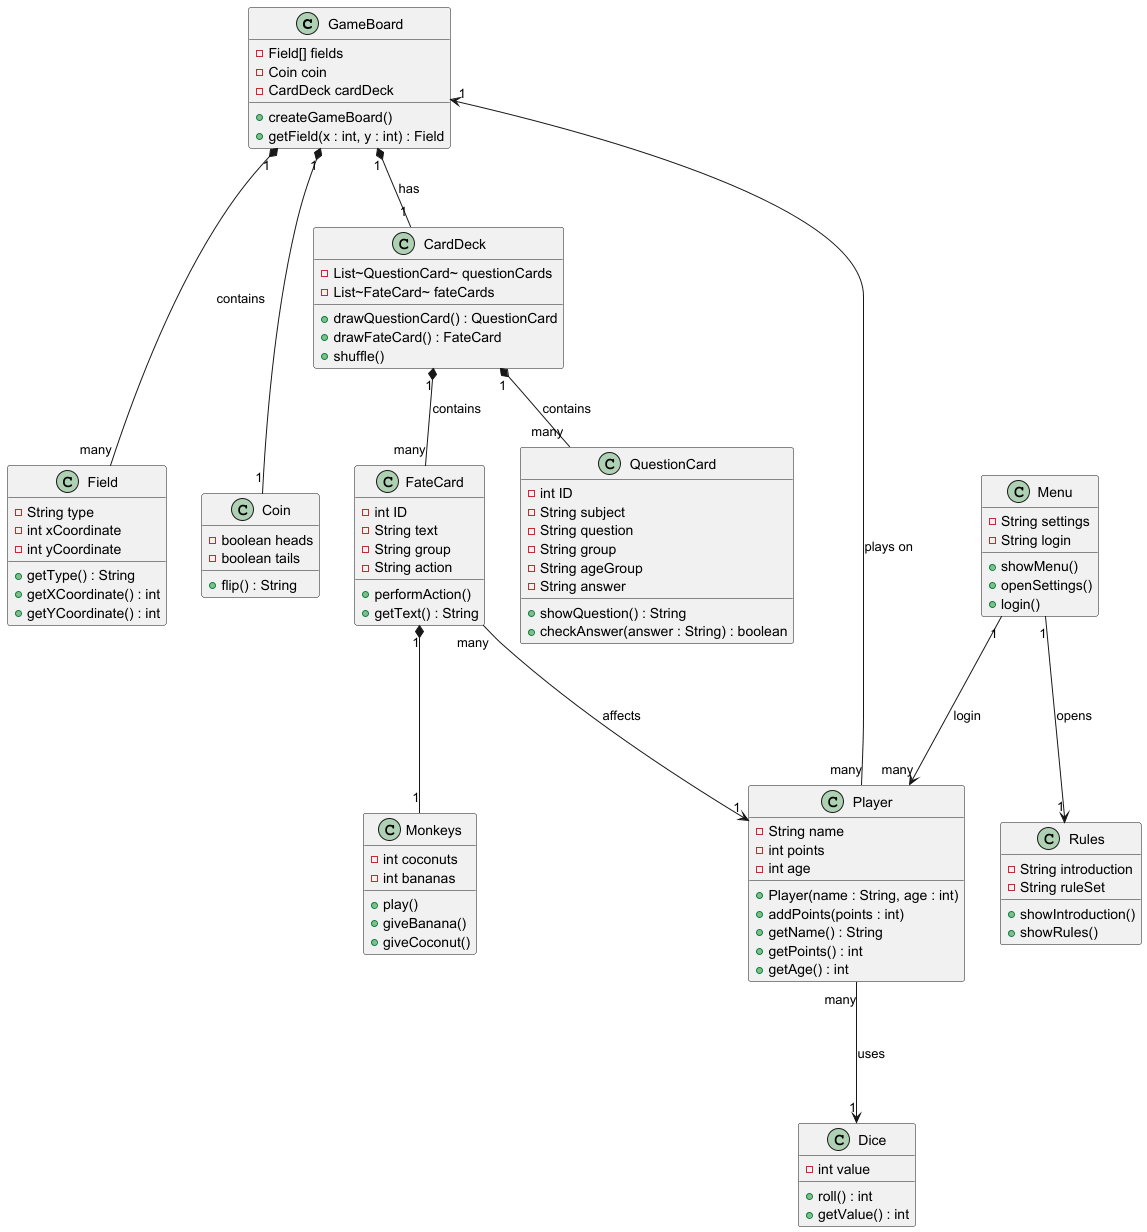

The diagram above was rendered by PlantUML. Its source (embedded in the PNG):
@startuml
'https://plantuml.com/class-diagram

class GameBoard {
    -Field[] fields
    -Coin coin
    -CardDeck cardDeck
    +createGameBoard()
    +getField(x : int, y : int) : Field
}

class Field {
    -String type
    -int xCoordinate
    -int yCoordinate
    +getType() : String
    +getXCoordinate() : int
    +getYCoordinate() : int
}

class Player {
    -String name
    -int points
    -int age
    +Player(name : String, age : int)
    +addPoints(points : int)
    +getName() : String
    +getPoints() : int
    +getAge() : int
}

class Dice {
    -int value
    +roll() : int
    +getValue() : int
}

class Coin {
    -boolean heads
    -boolean tails
    +flip() : String
}

class QuestionCard {
    -int ID
    -String subject
    -String question
    -String group
    -String ageGroup
    -String answer
    +showQuestion() : String
    +checkAnswer(answer : String) : boolean
}

class FateCard {
    -int ID
    -String text
    -String group
    -String action
    +performAction()
    +getText() : String
}

class CardDeck {
    -List~QuestionCard~ questionCards
    -List~FateCard~ fateCards
    +drawQuestionCard() : QuestionCard
    +drawFateCard() : FateCard
    +shuffle()
}

class Monkeys {
    -int coconuts
    -int bananas
    +play()
    +giveBanana()
    +giveCoconut()
}

class Rules {
    -String introduction
    -String ruleSet
    +showIntroduction()
    +showRules()
}

class Menu {
    -String settings
    -String login
    +showMenu()
    +openSettings()
    +login()
}

GameBoard "1" *--- "many" Field : contains
GameBoard "1" *-- "1" CardDeck : has
GameBoard "1" *--- "1" Coin

CardDeck "1" *-- "many" QuestionCard : contains
CardDeck "1" *-- "many" FateCard : contains

Player "many" ---> "1" Dice : uses
Player "many" --> "1" GameBoard : plays on

FateCard "many" ---> "1" Player : affects
FateCard "1" *--- "1" Monkeys

Menu "1" ---> "1" Rules : opens
Menu "1" ---> "many" Player : login

@enduml